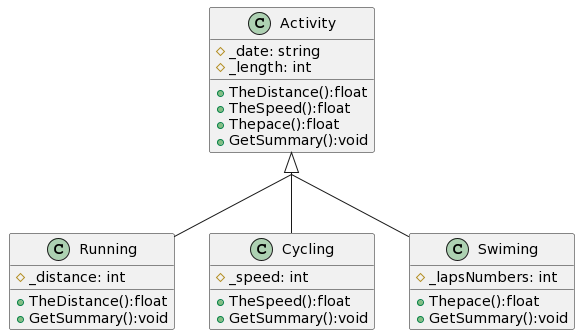

The diagram above was rendered by PlantUML. Its source (embedded in the PNG):
@startuml
Class "Activity" as class1
{

# _date: string
# _length: int
+TheDistance():float
+TheSpeed():float
+Thepace():float
+GetSummary():void

}
Class "Running" as class2
{
#_distance: int
+TheDistance():float
+GetSummary():void
}
Class "Cycling" as class3
{
 #_speed: int
+TheSpeed():float
+GetSummary():void
}
Class "Swiming" as class4
{
#_lapsNumbers: int
+Thepace():float
+GetSummary():void
}

skinparam groupInheritance 2
class1 <|-- class2
class1 <|-- class3
class1 <|-- class4
@enduml